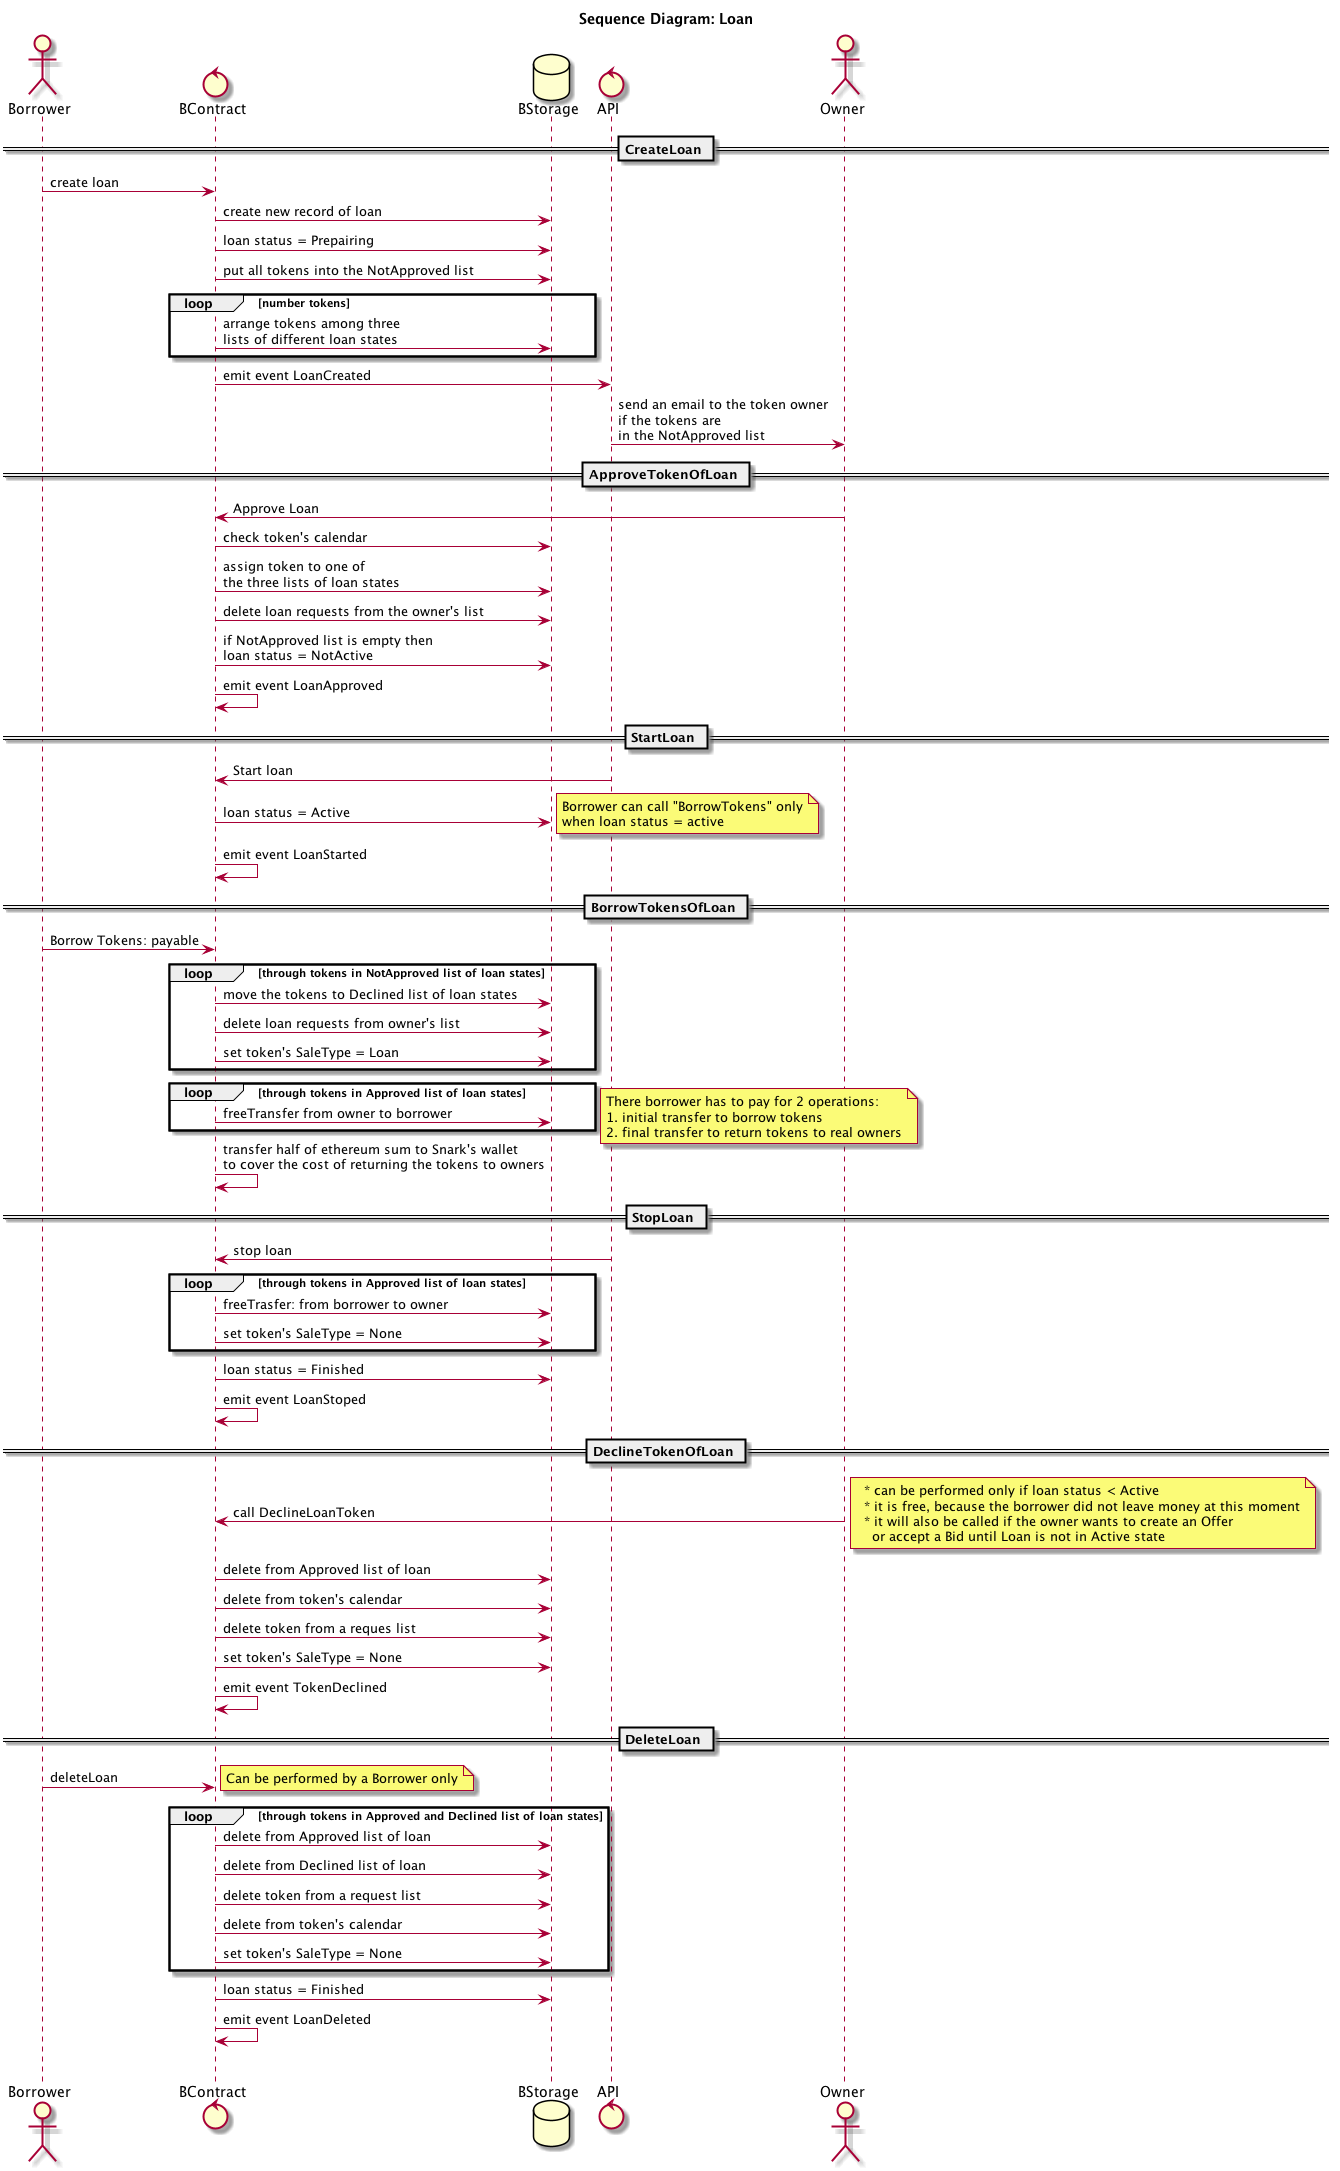

The diagram above was rendered by PlantUML. Its source (embedded in the PNG):
@startuml

title Sequence Diagram: Loan

actor Borrower
control BContract
database BStorage
control API
actor Owner

== CreateLoan ==

Borrower -> BContract: create loan
BContract -> BStorage: create new record of loan
BContract -> BStorage: loan status = Prepairing
BContract -> BStorage: put all tokens into the NotApproved list

loop number tokens
  BContract -> BStorage: arrange tokens among three\nlists of different loan states
end

BContract -> API: emit event LoanCreated
API -> Owner: send an email to the token owner\nif the tokens are\nin the NotApproved list

== ApproveTokenOfLoan ==

Owner -> BContract: Approve Loan
BContract -> BStorage: check token's calendar
BContract -> BStorage: assign token to one of\nthe three lists of loan states
BContract -> BStorage: delete loan requests from the owner's list
BContract -> BStorage: if NotApproved list is empty then\nloan status = NotActive
BContract -> BContract: emit event LoanApproved

== StartLoan ==

API -> BContract: Start loan
BContract -> BStorage: loan status = Active
note right
  Borrower can call "BorrowTokens" only
  when loan status = active
end note 
BContract -> BContract: emit event LoanStarted

== BorrowTokensOfLoan ==

Borrower -> BContract: Borrow Tokens: payable
loop through tokens in NotApproved list of loan states
  BContract -> BStorage: move the tokens to Declined list of loan states
  BContract -> BStorage: delete loan requests from owner's list
  BContract -> BStorage: set token's SaleType = Loan
end
loop through tokens in Approved list of loan states
  BContract -> BStorage: freeTransfer from owner to borrower 
end
note right
  There borrower has to pay for 2 operations:
  1. initial transfer to borrow tokens
  2. final transfer to return tokens to real owners
end note
BContract -> BContract: transfer half of ethereum sum to Snark's wallet\nto cover the cost of returning the tokens to owners

== StopLoan ==

API -> BContract: stop loan
loop through tokens in Approved list of loan states
  BContract -> BStorage: freeTrasfer: from borrower to owner
  BContract -> BStorage: set token's SaleType = None
end
BContract -> BStorage: loan status = Finished
BContract -> BContract: emit event LoanStoped

== DeclineTokenOfLoan ==

Owner -> BContract: call DeclineLoanToken
note right
  * can be performed only if loan status < Active
  * it is free, because the borrower did not leave money at this moment
  * it will also be called if the owner wants to create an Offer
    or accept a Bid until Loan is not in Active state
end note
BContract -> BStorage: delete from Approved list of loan
BContract -> BStorage: delete from token's calendar
BContract -> BStorage: delete token from a reques list
BContract -> BStorage: set token's SaleType = None
BContract -> BContract: emit event TokenDeclined

== DeleteLoan ==

Borrower -> BContract: deleteLoan
note right
  Can be performed by a Borrower only
end note
loop through tokens in Approved and Declined list of loan states
  BContract -> BStorage: delete from Approved list of loan
  BContract -> BStorage: delete from Declined list of loan
  BContract -> BStorage: delete token from a request list
  BContract -> BStorage: delete from token's calendar
  BContract -> BStorage: set token's SaleType = None
end
BContract -> BStorage: loan status = Finished
BContract -> BContract: emit event LoanDeleted

|||
@enduml